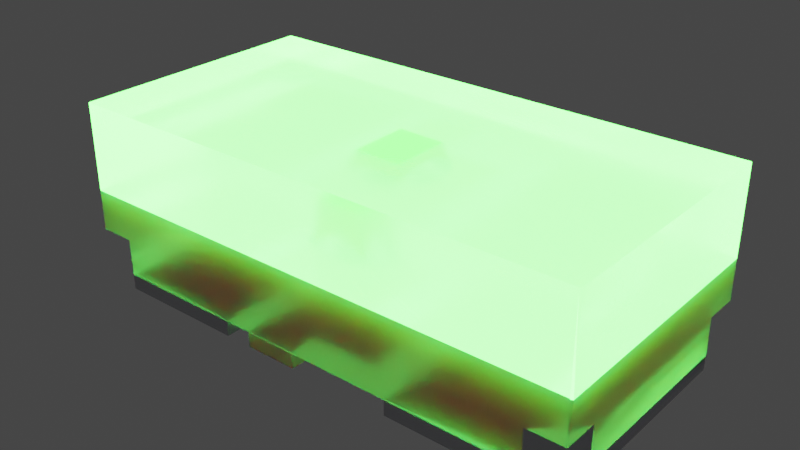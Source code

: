 # Source: LED_0402_1005Metric_G.blend  (saved by Blender 4.1.23; exported with 4.5.12 LTS)
import bpy
from mathutils import Matrix  # noqa: F401  (used for matrix-valued properties, if any)

bpy.ops.wm.read_factory_settings(use_empty=True)
scene = bpy.context.scene
scene.name = 'Scene'

# ---- collections
col_collection = bpy.data.collections.new('Collection'); scene.collection.children.link(col_collection)

# ---- materials (node trees are filled in below, after node groups)
mat_plastic_case_white = bpy.data.materials.new('plastic_case_white')
mat_plastic_case_white.preview_render_type = 'CUBE'
mat_metal_pins = bpy.data.materials.new('metal_pins')
mat_metal_pins.preview_render_type = 'CUBE'
mat_translucent_green = bpy.data.materials.new('translucent_green')
mat_translucent_green.alpha_threshold = 0.4
mat_translucent_green.use_raytrace_refraction = True
mat_translucent_green.use_screen_refraction = True
mat_translucent_green.thickness_mode = 'SLAB'
mat_light_green = bpy.data.materials.new('light_green')

# ---- material node trees
mat_plastic_case_white.use_nodes = True; mat_plastic_case_white.node_tree.nodes.clear()
_N = mat_plastic_case_white.node_tree.nodes; _L = mat_plastic_case_white.node_tree.links
n0 = _N.new('ShaderNodeOutputMaterial'); n0.name = 'Material Output'; n0.location = (300, 300)
n1 = _N.new('ShaderNodeBsdfPrincipled'); n1.name = 'Principled BSDF'; n1.location = (-34, 272)
n1.distribution = 'GGX'
n1.subsurface_method = 'BURLEY'
n1.inputs[1].default_value = 0.02
n1.inputs[2].default_value = 0.4636
n1.inputs[3].default_value = 1.4
n1.inputs[8].default_value = 1.0
n1.inputs[10].default_value = 0.3682
n1.inputs[13].default_value = 0.6591
n1.inputs[18].default_value = 0.2318
n1.inputs[20].default_value = 0.6709
n1.inputs[24].default_value = 0.1191
n1.inputs[27].default_value = (0.0, 0.0, 0.0, 1.0)
n1.inputs[28].default_value = 1.0
n2 = _N.new('ShaderNodeMapping'); n2.name = 'Mapping'; n2.location = (-1010, 265)
n2.inputs[3].default_value = (3.0, 1.0, 1.0)
n3 = _N.new('ShaderNodeTexCoord'); n3.name = 'Texture Coordinate'; n3.location = (-1250, 180)
n4 = _N.new('ShaderNodeBump'); n4.name = 'Bump'; n4.location = (-376, -99)
n4.inputs[0].default_value = 0.05
n4.inputs[1].default_value = 1.0
n4.inputs[2].default_value = 1.0
n5 = _N.new('ShaderNodeTexNoise'); n5.name = 'Noise Texture'; n5.location = (-662, 176)
n5.inputs[2].default_value = 88.0
n5.inputs[3].default_value = 10.8
n5.inputs[4].default_value = 0.9167
n5.inputs[8].default_value = 1.6
n6 = _N.new('ShaderNodeValToRGB'); n6.name = 'ColorRamp'; n6.location = (-354, 186)
while len(n6.color_ramp.elements) > 1: n6.color_ramp.elements.remove(n6.color_ramp.elements[-1])
n6.color_ramp.elements[0].position = 0.0; n6.color_ramp.elements[0].color = (0.2596, 0.2596, 0.2596, 1.0)
_e = n6.color_ramp.elements.new(1.0); _e.color = (0.6303, 0.6303, 0.6303, 1.0)
n7 = _N.new('ShaderNodeMix'); n7.name = 'Mix'; n7.location = (-204, 152)
n7.data_type = 'RGBA'
n7.inputs[0].default_value = 0.3682
n7.inputs[7].default_value = (0.2525, 0.2525, 0.2525, 1.0)
_L.new(n5.outputs[0], n6.inputs[0])
_L.new(n1.outputs[0], n0.inputs[0])
_L.new(n3.outputs[2], n2.inputs[0])
_L.new(n2.outputs[0], n5.inputs[0])
_L.new(n5.outputs[0], n4.inputs[3])
_L.new(n4.outputs[0], n1.inputs[5])
_L.new(n6.outputs[0], n7.inputs[6])
_L.new(n7.outputs[2], n1.inputs[0])
n0.is_active_output = True
mat_metal_pins.use_nodes = True; mat_metal_pins.node_tree.nodes.clear()
_N = mat_metal_pins.node_tree.nodes; _L = mat_metal_pins.node_tree.links
n0 = _N.new('ShaderNodeMapping'); n0.name = 'Mapping'; n0.location = (-1447, -91)
n0.inputs[3].default_value = (4.8, 1.2, 1.1)
n1 = _N.new('ShaderNodeBsdfPrincipled'); n1.name = 'Principled BSDF'; n1.location = (-560, 254)
n1.distribution = 'GGX'
n1.subsurface_method = 'BURLEY'
n1.inputs[1].default_value = 0.7818
n1.inputs[2].default_value = 0.2886
n1.inputs[3].default_value = 1.45
n1.inputs[13].default_value = 0.0
n1.inputs[27].default_value = (0.0, 0.0, 0.0, 1.0)
n1.inputs[28].default_value = 1.0
n2 = _N.new('ShaderNodeOutputMaterial'); n2.name = 'Material Output.002'; n2.location = (-205, 253)
n2.width = 213
n3 = _N.new('ShaderNodeTexNoise'); n3.name = 'Noise Texture.002'; n3.location = (-1228, -73)
n3.inputs[2].default_value = 0.1
n3.inputs[3].default_value = 7.0
n3.inputs[4].default_value = 0.6
n3.inputs[8].default_value = 0.4
n4 = _N.new('ShaderNodeTexCoord'); n4.name = 'Texture Coordinate'; n4.location = (-1636, -116)
n5 = _N.new('ShaderNodeMix'); n5.name = 'Mix.001'; n5.location = (-921, 45)
n5.data_type = 'RGBA'
n5.inputs[6].default_value = (0.9398, 0.9547, 1.0, 1.0)
n5.inputs[7].default_value = (0.13, 0.1259, 0.1359, 1.0)
n6 = _N.new('ShaderNodeBump'); n6.name = 'Bump.001'; n6.location = (-1001, -227)
n6.inputs[0].default_value = 0.05
n6.inputs[1].default_value = 0.01
n6.inputs[2].default_value = 1.0
_L.new(n1.outputs[0], n2.inputs[0])
_L.new(n3.outputs[0], n6.inputs[3])
_L.new(n0.outputs[0], n3.inputs[0])
_L.new(n3.outputs[0], n5.inputs[0])
_L.new(n4.outputs[3], n0.inputs[0])
_L.new(n5.outputs[2], n1.inputs[0])
_L.new(n6.outputs[0], n1.inputs[5])
n2.is_active_output = True
mat_translucent_green.use_nodes = True; mat_translucent_green.node_tree.nodes.clear()
_N = mat_translucent_green.node_tree.nodes; _L = mat_translucent_green.node_tree.links
n0 = _N.new('ShaderNodeTexNoise'); n0.name = 'Noise Texture'; n0.location = (-674, 167)
n0.inputs[2].default_value = -2.2
n0.inputs[3].default_value = 2.6
n0.inputs[4].default_value = 0.6333
n0.inputs[8].default_value = -0.4
n1 = _N.new('ShaderNodeOutputMaterial'); n1.name = 'Material Output'; n1.location = (463, 225)
n2 = _N.new('ShaderNodeBsdfPrincipled'); n2.name = 'Principled BSDF'; n2.location = (-12, 309)
n2.distribution = 'GGX'
n2.subsurface_method = 'BURLEY'
n2.inputs[0].default_value = (0.6086, 0.6086, 0.6086, 1.0)
n2.inputs[3].default_value = 1.46
n2.inputs[8].default_value = 1.0
n2.inputs[10].default_value = 0.2
n2.inputs[18].default_value = 1.0
n2.inputs[27].default_value = (0.007504, 0.0853, 0.007008, 1.0)
n2.inputs[28].default_value = 70.0
n3 = _N.new('ShaderNodeValToRGB'); n3.name = 'ColorRamp'; n3.location = (-408, 81)
while len(n3.color_ramp.elements) > 1: n3.color_ramp.elements.remove(n3.color_ramp.elements[-1])
n3.color_ramp.elements[0].position = 0.2864; n3.color_ramp.elements[0].color = (0.08499, 0.08499, 0.08499, 1.0)
_e = n3.color_ramp.elements.new(0.8432); _e.color = (0.6208, 0.6208, 0.6208, 1.0)
n4 = _N.new('ShaderNodeValue'); n4.name = 'Value'; n4.location = (463, 65)
n4.outputs[0].default_value = 0.0
_L.new(n0.outputs[1], n3.inputs[0])
_L.new(n3.outputs[0], n2.inputs[2])
_L.new(n2.outputs[0], n1.inputs[0])
_L.new(n4.outputs[0], n1.inputs[3])
n1.is_active_output = True
mat_light_green.use_nodes = True; mat_light_green.node_tree.nodes.clear()
_N = mat_light_green.node_tree.nodes; _L = mat_light_green.node_tree.links
n0 = _N.new('ShaderNodeLayerWeight'); n0.name = 'Layer Weight'; n0.location = (-18066, 17)
n1 = _N.new('ShaderNodeParticleInfo'); n1.name = 'Particle Info'; n1.location = (-47217, 207)
n2 = _N.new('ShaderNodeRGB'); n2.name = 'RGB'; n2.location = (-92, 261)
n2.outputs[0].default_value = (0.0008535, 0.253, 0.0, 1.0)
n3 = _N.new('ShaderNodeBsdfPrincipled'); n3.name = 'Principled BSDF'; n3.location = (224, 517)
n3.distribution = 'GGX'
n3.subsurface_method = 'BURLEY'
n3.inputs[3].default_value = 1.45
n3.inputs[28].default_value = 70.0
n4 = _N.new('ShaderNodeOutputMaterial'); n4.name = 'Material Output'; n4.location = (717, 341)
_L.new(n2.outputs[0], n3.inputs[0])
_L.new(n2.outputs[0], n3.inputs[27])
_L.new(n3.outputs[0], n4.inputs[0])
n4.is_active_output = True

# ---- world
world_world = bpy.data.worlds.new('World'); scene.world = world_world
world_world.use_nodes = True; world_world.node_tree.nodes.clear()
_N = world_world.node_tree.nodes; _L = world_world.node_tree.links
n0 = _N.new('ShaderNodeOutputWorld'); n0.name = 'World Output'; n0.location = (300, 300)
n1 = _N.new('ShaderNodeBackground'); n1.name = 'Background'; n1.location = (10, 300)
n1.inputs[0].default_value = (0.05088, 0.05088, 0.05088, 1.0)
_L.new(n1.outputs[0], n0.inputs[0])
n0.is_active_output = True
world_world.color = (0.05088, 0.05088, 0.05088)
world_world.use_sun_shadow = False
world_world.sun_shadow_jitter_overblur = 0.0

# ---- meshes
me_shape_9_indexedfaceset = bpy.data.meshes.new('SHAPE_9_IndexedFaceSet')
me_shape_9_indexedfaceset.from_pydata([(0.02125, 0.02586, 0.05906), (0.02125, -0.02586, 0.05906), (-0.01815, -0.02276, 0.09449), (0.01815, 0.02276, 0.09449), (-0.01815, 0.02276, 0.09449), (0.01815, -0.02276, 0.09449), (-0.02125, 0.02586, 0.05906), (-0.02125, -0.02586, 0.05906), (0.01186, 0.004912, 0.09055), (0.009077, 0.009077, 0.09055), (0.0, 0.01284, 0.09055), (-0.004912, 0.01186, 0.09055), (0.03489, 0.0, 0.05906), (-0.00903, 0.0337, 0.05906), (0.02467, 0.02467, 0.05906), (0.0337, 0.00903, 0.05906), (-0.02067, 0.01193, 0.0748), (-0.01193, 0.02067, 0.0748), (0.0, 0.02386, 0.0748), (0.01193, 0.02067, 0.0748), (0.02067, 0.01193, 0.0748), (0.01284, 0.0, 0.09055), (-0.01284, 0.0, 0.09055), (-0.009077, -0.009077, 0.09055), (0.004912, -0.01186, 0.09055), (0.01186, -0.004912, 0.09055), (-0.03489, 0.0, 0.05906), (0.02467, -0.02467, 0.05906), (0.01745, -0.03022, 0.05906), (0.00903, -0.0337, 0.05906), (0.0, -0.03489, 0.05906), (-0.02467, -0.02467, 0.05906), (-0.03022, -0.01745, 0.05906), (-0.0337, -0.00903, 0.05906), (0.02067, -0.01193, 0.0748), (0.01193, -0.02067, 0.0748), (0.0, -0.02386, 0.0748), (-0.01193, -0.02067, 0.0748), (-0.02067, -0.01193, 0.0748), (-0.01186, -0.004912, 0.09055), (-0.004912, -0.01186, 0.09055), (0.0, -0.01284, 0.09055), (0.009077, -0.009077, 0.09055), (0.004912, 0.01186, 0.09055), (-0.009077, 0.009077, 0.09055), (-0.01186, 0.004912, 0.09055), (0.0337, -0.00903, 0.05906), (0.03022, -0.01745, 0.05906), (-0.00903, -0.0337, 0.05906), (-0.01745, -0.03022, 0.05906), (-0.0337, 0.00903, 0.05906), (-0.03022, 0.01745, 0.05906), (-0.02467, 0.02467, 0.05906), (-0.01745, 0.03022, 0.05906), (0.0, 0.03489, 0.05906), (0.00903, 0.0337, 0.05906), (0.01745, 0.03022, 0.05906), (0.03022, 0.01745, 0.05906), (0.1969, -0.09843, 0.126), (-0.1969, 0.09843, 0.05906), (0.1969, 0.09843, 0.126), (-0.1969, 0.09843, 0.126), (-0.1969, -0.09843, 0.126), (0.1969, 0.09843, 0.05906), (-0.008124, 0.05906, 0.0), (-0.008124, 0.09843, 0.0), (0.04109, -0.05906, 0.0), (-0.008124, -0.05906, 0.0), (0.04109, 0.05906, 0.0), (-0.008124, 0.05906, -0.01181), (-0.04921, 0.09843, -0.01181), (-0.008124, 0.09843, -0.01181), (-0.04921, -0.09843, 0.0), (-0.04921, 0.09843, 0.0), (-0.04921, -0.09843, -0.01181), (-0.008124, -0.09843, 0.0), (-0.008124, -0.09843, -0.01181), (0.04109, -0.05906, -0.01181), (-0.008124, -0.05906, -0.01181), (0.04109, 0.05906, -0.01181), (0.1969, 0.09843, 0.02756), (0.1969, -0.09843, 0.02756), (0.1693, -0.09843, 0.02756), (0.1969, -0.07087, 0.02756), (0.176, -0.08692, 0.02756), (0.1854, -0.07753, 0.02756), (0.1854, 0.07753, 0.0), (0.176, 0.08692, 0.0), (0.1693, 0.09843, 0.0), (0.1693, -0.09843, 0.0), (0.176, -0.08692, 0.0), (0.1693, 0.09843, 0.02756), (0.176, 0.08692, 0.02756), (0.1854, 0.07753, 0.02756), (0.1969, 0.07087, 0.02756), (0.1969, 0.07087, 0.0), (-0.1969, 0.09843, 0.02756), (-0.1693, 0.09843, 0.0), (-0.1693, -0.09843, 0.02756), (-0.1969, -0.09843, 0.02756), (-0.1969, -0.09843, 0.05906), (0.1969, -0.09843, 0.05906), (-0.1693, -0.09843, 0.0), (-0.1969, -0.07087, 0.0), (-0.1969, 0.07087, 0.0), (-0.1969, -0.07087, 0.02756), (-0.1969, 0.07087, 0.02756), (-0.176, 0.08692, 0.0), (-0.1693, 0.09843, 0.02756), (-0.1854, 0.07753, 0.02756), (-0.176, 0.08692, 0.02756), (-0.176, -0.08692, 0.02756), (-0.1854, -0.07753, 0.02756), (0.0689, -0.09843, 0.0), (0.1969, -0.07087, 0.0), (0.176, -0.08692, -0.01181), (0.1854, -0.07753, 0.0), (0.1969, -0.07087, -0.01181), (0.1693, -0.09843, -0.01181), (0.1854, -0.07753, -0.01181), (0.1693, 0.09843, -0.01181), (0.176, 0.08692, -0.01181), (0.1854, 0.07753, -0.01181), (0.1969, 0.07087, -0.01181), (0.0689, 0.09843, -0.01181), (0.0689, 0.09843, 0.0), (0.0689, -0.09843, -0.01181), (-0.0689, -0.09843, -0.01181), (-0.1969, -0.07087, -0.01181), (-0.1854, -0.07753, -0.01181), (-0.176, -0.08692, -0.01181), (-0.176, -0.08692, 0.0), (-0.1854, -0.07753, 0.0), (-0.0689, -0.09843, 0.0), (-0.0689, 0.09843, 0.0), (-0.1854, 0.07753, 0.0), (-0.1969, 0.07087, -0.01181), (-0.176, 0.08692, -0.01181), (-0.1854, 0.07753, -0.01181), (-0.1693, -0.09843, -0.01181), (-0.1693, 0.09843, -0.01181), (-0.0689, 0.09843, -0.01181)], [], [(5, 4, 2), (5, 7, 1), (4, 0, 6), (62, 101, 58), (6, 2, 4), (113, 86, 125), (16, 45, 44), (16, 22, 45), (16, 50, 26), (16, 51, 50), (20, 9, 8), (34, 20, 21), (35, 42, 24), (17, 53, 52), (17, 13, 53), (36, 40, 37), (36, 24, 41), (29, 36, 30), (48, 36, 37), (19, 43, 9), (19, 56, 55), (19, 14, 56), (20, 8, 21), (38, 23, 39), (31, 38, 32), (20, 15, 57), (20, 12, 15), (34, 25, 42), (34, 21, 25), (34, 46, 12), (34, 47, 46), (52, 16, 17), (104, 132, 135), (35, 28, 27), (35, 29, 28), (18, 11, 10), (13, 18, 54), (55, 18, 19), (14, 20, 57), (37, 40, 23), (37, 49, 48), (37, 31, 49), (38, 39, 22), (17, 44, 11), (27, 34, 35), (38, 33, 32), (38, 26, 33), (9, 22, 39), (9, 39, 23), (9, 23, 40), (9, 40, 41), (9, 41, 24), (9, 24, 42), (9, 42, 25), (9, 25, 21), (9, 21, 8), (9, 43, 10), (9, 10, 11), (9, 11, 44), (9, 44, 45), (9, 45, 22), (14, 12, 46), (14, 46, 47), (14, 47, 27), (14, 27, 28), (14, 28, 29), (14, 29, 30), (14, 30, 48), (14, 48, 49), (14, 49, 31), (14, 31, 32), (14, 32, 33), (14, 33, 26), (14, 26, 50), (14, 50, 51), (14, 51, 52), (14, 52, 53), (14, 53, 13), (14, 13, 54), (14, 54, 55), (14, 55, 56), (14, 57, 15), (14, 15, 12), (58, 63, 60), (58, 61, 62), (62, 59, 100), (69, 68, 79), (59, 60, 63), (69, 65, 64), (78, 79, 77), (72, 75, 67), (93, 95, 86), (73, 64, 65), (73, 67, 64), (73, 72, 67), (67, 77, 66), (74, 78, 76), (70, 65, 71), (70, 71, 69), (70, 69, 78), (70, 78, 74), (72, 76, 75), (124, 113, 125), (76, 67, 75), (77, 68, 66), (89, 84, 82), (83, 95, 94), (101, 81, 83), (116, 83, 85), (63, 94, 80), (63, 101, 83), (63, 83, 94), (85, 83, 81), (84, 81, 82), (84, 85, 81), (90, 85, 84), (89, 97, 88), (103, 112, 105), (117, 122, 123), (135, 131, 132), (107, 102, 131), (107, 131, 135), (97, 102, 107), (91, 87, 88), (87, 90, 89), (87, 116, 90), (38, 16, 26), (86, 116, 87), (88, 87, 89), (104, 105, 106), (86, 92, 93), (97, 91, 88), (80, 94, 93), (92, 80, 93), (91, 80, 92), (108, 96, 59), (63, 108, 59), (98, 89, 82), (91, 108, 63), (80, 91, 63), (100, 99, 98), (131, 98, 111), (101, 82, 81), (101, 100, 98), (101, 98, 82), (135, 106, 109), (107, 109, 110), (132, 111, 112), (100, 105, 99), (138, 104, 135), (106, 105, 100), (59, 96, 106), (59, 106, 100), (90, 118, 115), (110, 97, 107), (114, 123, 95), (96, 109, 106), (96, 110, 109), (96, 108, 110), (99, 111, 98), (112, 111, 99), (105, 112, 99), (119, 114, 116), (113, 90, 116), (113, 89, 90), (125, 87, 88), (125, 86, 87), (122, 126, 124), (115, 116, 90), (122, 87, 86), (86, 123, 122), (126, 115, 118), (126, 119, 115), (129, 136, 138), (124, 120, 121), (124, 121, 122), (127, 138, 141), (113, 118, 89), (121, 88, 87), (130, 102, 131), (124, 88, 120), (128, 104, 136), (59, 101, 63), (132, 128, 129), (127, 130, 129), (127, 139, 130), (95, 116, 114), (135, 133, 134), (141, 137, 140), (141, 138, 137), (102, 127, 133), (137, 135, 107), (129, 131, 132), (133, 131, 102), (133, 132, 131), (18, 43, 19), (134, 97, 107), (134, 107, 135), (127, 134, 133), (107, 140, 137), (1, 6, 0), (97, 141, 140), (70, 72, 73), (1, 3, 5), (67, 68, 64), (5, 3, 4), (5, 2, 7), (4, 3, 0), (62, 100, 101), (6, 7, 2), (113, 116, 86), (20, 19, 9), (34, 12, 20), (35, 34, 42), (36, 41, 40), (36, 35, 24), (29, 35, 36), (48, 30, 36), (38, 37, 23), (31, 37, 38), (52, 51, 16), (104, 103, 132), (18, 17, 11), (13, 17, 18), (55, 54, 18), (14, 19, 20), (17, 16, 44), (27, 47, 34), (58, 101, 63), (58, 60, 61), (62, 61, 59), (69, 64, 68), (59, 61, 60), (69, 71, 65), (78, 69, 79), (93, 94, 95), (67, 78, 77), (70, 73, 65), (72, 74, 76), (124, 126, 113), (76, 78, 67), (77, 79, 68), (89, 90, 84), (83, 114, 95), (116, 114, 83), (90, 116, 85), (89, 102, 97), (103, 132, 112), (117, 119, 122), (91, 92, 87), (38, 22, 16), (104, 103, 105), (86, 87, 92), (97, 108, 91), (98, 102, 89), (131, 102, 98), (135, 104, 106), (107, 135, 109), (132, 131, 111), (138, 136, 104), (90, 89, 118), (110, 108, 97), (114, 117, 123), (119, 117, 114), (122, 119, 126), (115, 119, 116), (122, 121, 87), (86, 95, 123), (129, 128, 136), (127, 129, 138), (113, 126, 118), (121, 120, 88), (130, 139, 102), (124, 125, 88), (128, 103, 104), (59, 100, 101), (132, 103, 128), (95, 86, 116), (135, 132, 133), (102, 139, 127), (137, 138, 135), (129, 130, 131), (18, 10, 43), (127, 141, 134), (107, 97, 140), (1, 7, 6), (97, 134, 141), (70, 74, 72), (1, 0, 3), (67, 66, 68)])
me_shape_9_indexedfaceset.polygons.foreach_set('use_smooth', [True] * 290)
me_shape_9_indexedfaceset.polygons.foreach_set('material_index', [3, 0, 0, 2, 0, 1, 1, 1, 1, 1, 1, 1, 1, 1, 1, 1, 1, 1, 1, 1, 1, 1, 1, 1, 1, 1, 1, 1, 1, 1, 1, 1, 2, 1, 1, 1, 1, 1, 1, 1, 1, 1, 1, 1, 1, 1, 1, 1, 1, 1, 1, 1, 1, 1, 1, 1, 1, 1, 1, 1, 1, 1, 1, 1, 1, 1, 1, 1, 1, 1, 1, 1, 1, 1, 1, 1, 1, 1, 1, 1, 1, 1, 1, 2, 2, 2, 0, 2, 0, 0, 0, 1, 0, 0, 0, 0, 0, 0, 0, 0, 0, 0, 1, 0, 0, 1, 0, 0, 1, 0, 0, 0, 1, 1, 1, 1, 0, 1, 1, 2, 2, 2, 2, 1, 2, 2, 1, 2, 2, 0, 1, 0, 1, 1, 1, 0, 0, 0, 0, 0, 0, 1, 0, 0, 0, 1, 1, 1, 0, 1, 0, 0, 0, 1, 1, 1, 1, 1, 1, 1, 1, 1, 1, 1, 1, 1, 1, 1, 1, 1, 1, 1, 1, 1, 1, 1, 1, 1, 1, 1, 1, 1, 2, 1, 1, 1, 2, 1, 1, 1, 1, 1, 1, 1, 1, 1, 1, 1, 1, 1, 0, 1, 0, 0, 0, 3, 0, 0, 2, 0, 1, 1, 1, 1, 1, 1, 1, 1, 1, 1, 1, 2, 1, 1, 1, 1, 1, 1, 2, 2, 2, 0, 2, 0, 0, 1, 0, 0, 0, 1, 0, 0, 1, 0, 1, 1, 0, 1, 1, 1, 1, 0, 1, 0, 0, 1, 1, 1, 1, 1, 1, 1, 1, 1, 1, 1, 1, 1, 1, 1, 1, 1, 1, 1, 1, 2, 1, 2, 1, 1, 1, 1, 1, 1, 1, 0, 1, 0, 0, 0])
_k = set([(0, 1), (0, 3), (0, 6), (1, 5), (1, 7), (2, 4), (2, 5), (2, 7), (3, 4), (3, 5), (4, 6), (6, 7), (8, 9), (8, 21), (9, 43), (10, 11), (10, 43), (11, 44), (12, 15), (12, 46), (13, 53), (13, 54), (14, 56), (14, 57), (15, 57), (21, 25), (22, 39), (22, 45), (23, 39), (23, 40), (24, 41), (24, 42), (25, 42), (26, 33), (26, 50), (27, 28), (27, 47), (28, 29), (29, 30), (30, 48), (31, 32), (31, 49), (32, 33), (40, 41), (44, 45), (46, 47), (48, 49), (50, 51), (51, 52), (52, 53), (54, 55), (55, 56), (58, 60), (58, 62), (58, 101), (59, 61), (59, 63), (59, 96), (59, 100), (60, 61), (60, 63), (61, 62), (62, 100), (63, 80), (63, 101), (64, 65), (64, 68), (64, 69), (65, 71), (65, 73), (66, 67), (66, 68), (66, 77), (67, 75), (67, 78), (68, 79), (69, 71), (69, 79), (70, 71), (70, 73), (70, 74), (72, 73), (72, 74), (72, 75), (74, 76), (75, 76), (76, 78), (77, 78), (77, 79), (80, 91), (80, 94), (81, 82), (81, 83), (81, 101), (82, 84), (82, 89), (83, 85), (83, 114), (84, 85), (88, 91), (88, 97), (88, 120), (88, 125), (89, 102), (89, 113), (89, 118), (91, 92), (92, 93), (93, 94), (94, 95), (95, 123), (96, 106), (96, 108), (97, 108), (97, 134), (97, 140), (98, 99), (98, 102), (98, 111), (99, 100), (99, 105), (100, 101), (102, 133), (102, 139), (103, 105), (103, 128), (104, 106), (104, 136), (105, 112), (106, 109), (108, 110), (109, 110), (111, 112), (113, 125), (113, 126), (114, 117), (115, 118), (115, 119), (117, 119), (117, 123), (118, 126), (120, 121), (120, 124), (121, 122), (122, 123), (124, 125), (124, 126), (127, 133), (127, 139), (127, 141), (128, 129), (128, 136), (129, 130), (130, 139), (133, 134), (134, 141), (136, 138), (137, 138), (137, 140), (140, 141)])
me_shape_9_indexedfaceset.attributes.new('sharp_edge', 'BOOLEAN', 'EDGE').data.foreach_set('value', [ (min(e.vertices), max(e.vertices)) in _k for e in me_shape_9_indexedfaceset.edges])
_uv = me_shape_9_indexedfaceset.uv_layers.new(name='UVMap')
_uv.uv.foreach_set('vector', [0.5464, 0.4407, 0.4542, 0.5564, 0.4542, 0.4407, 0.5464, 0.6539, 0.4463, 0.5639, 0.5543, 0.5639, 0.4542, 0.6539, 0.5543, 0.5639, 0.4463, 0.5639, 0.0003138, 0.7339, 1.0, 0.5639, 1.0, 0.7339, 0.5642, 0.5639, 0.4407, 0.6539, 0.5564, 0.6539, 0.6753, 0.2485, 0.9711, 0.6955, 0.6753, 0.7485, 0.5289, 0.6039, 0.511, 0.6439, 0.5216, 0.6439, 0.5289, 0.6039, 0.4985, 0.6439, 0.511, 0.6439, 0.5289, 0.6039, 0.5215, 0.5639, 0.4985, 0.5639, 0.5289, 0.6039, 0.5429, 0.5639, 0.5215, 0.5639, 0.5289, 0.6039, 0.5216, 0.6439, 0.511, 0.6439, 0.4682, 0.6039, 0.5289, 0.6039, 0.4985, 0.6439, 0.5306, 0.6039, 0.5234, 0.6439, 0.5128, 0.6439, 0.47, 0.6039, 0.456, 0.5639, 0.4376, 0.5639, 0.47, 0.6039, 0.4774, 0.5639, 0.456, 0.5639, 0.5003, 0.6039, 0.4878, 0.6439, 0.47, 0.6039, 0.5003, 0.6039, 0.5128, 0.6439, 0.5003, 0.6439, 0.5233, 0.5639, 0.5003, 0.6039, 0.5003, 0.5639, 0.4774, 0.5639, 0.5003, 0.6039, 0.47, 0.6039, 0.5306, 0.6039, 0.5128, 0.6439, 0.5234, 0.6439, 0.5306, 0.6039, 0.5446, 0.5639, 0.5233, 0.5639, 0.5306, 0.6039, 0.563, 0.5639, 0.5446, 0.5639, 0.5289, 0.6039, 0.511, 0.6439, 0.4985, 0.6439, 0.4682, 0.6039, 0.4755, 0.6439, 0.4861, 0.6439, 0.4359, 0.5639, 0.4682, 0.6039, 0.4542, 0.5639, 0.5289, 0.6039, 0.5215, 0.5639, 0.5429, 0.5639, 0.5289, 0.6039, 0.4985, 0.5639, 0.5215, 0.5639, 0.4682, 0.6039, 0.4861, 0.6439, 0.4755, 0.6439, 0.4682, 0.6039, 0.4985, 0.6439, 0.4861, 0.6439, 0.4682, 0.6039, 0.4756, 0.5639, 0.4985, 0.5639, 0.4682, 0.6039, 0.4542, 0.5639, 0.4756, 0.5639, 0.4376, 0.5612, 0.4478, 0.5289, 0.47, 0.551, 0.0003138, 0.6785, 0.02952, 0.3016, 0.02952, 0.6955, 0.5306, 0.6039, 0.5446, 0.5639, 0.563, 0.5639, 0.5306, 0.6039, 0.5233, 0.5639, 0.5446, 0.5639, 0.5003, 0.6039, 0.4878, 0.6439, 0.5003, 0.6439, 0.4774, 0.5639, 0.5003, 0.6039, 0.5003, 0.5639, 0.5233, 0.5639, 0.5003, 0.6039, 0.5306, 0.6039, 0.5612, 0.5639, 0.5289, 0.6039, 0.5429, 0.5639, 0.47, 0.6039, 0.4878, 0.6439, 0.4773, 0.6439, 0.47, 0.6039, 0.456, 0.5639, 0.4774, 0.5639, 0.47, 0.6039, 0.4376, 0.5639, 0.456, 0.5639, 0.4682, 0.6039, 0.4861, 0.6439, 0.4985, 0.6439, 0.47, 0.6039, 0.4773, 0.6439, 0.4878, 0.6439, 0.563, 0.4359, 0.5528, 0.4682, 0.5306, 0.4461, 0.4682, 0.6039, 0.4756, 0.5639, 0.4542, 0.5639, 0.4682, 0.6039, 0.4985, 0.5639, 0.4756, 0.5639, 0.5234, 0.5216, 0.4677, 0.4985, 0.4702, 0.4861, 0.5234, 0.5216, 0.4702, 0.4861, 0.4773, 0.4755, 0.5234, 0.5216, 0.4773, 0.4755, 0.4878, 0.4684, 0.5234, 0.5216, 0.4878, 0.4684, 0.5003, 0.4659, 0.5234, 0.5216, 0.5003, 0.4659, 0.5128, 0.4684, 0.5234, 0.5216, 0.5128, 0.4684, 0.5234, 0.4755, 0.5234, 0.5216, 0.5234, 0.4755, 0.5304, 0.4861, 0.5234, 0.5216, 0.5304, 0.4861, 0.5329, 0.4985, 0.5234, 0.5216, 0.5329, 0.4985, 0.5304, 0.511, 0.5234, 0.5216, 0.5128, 0.5287, 0.5003, 0.5312, 0.5234, 0.5216, 0.5003, 0.5312, 0.4878, 0.5287, 0.5234, 0.5216, 0.4878, 0.5287, 0.4773, 0.5216, 0.5234, 0.5216, 0.4773, 0.5216, 0.4702, 0.511, 0.5234, 0.5216, 0.4702, 0.511, 0.4677, 0.4985, 0.563, 0.5612, 0.5889, 0.4985, 0.5859, 0.4756, 0.563, 0.5612, 0.5859, 0.4756, 0.5771, 0.4542, 0.563, 0.5612, 0.5771, 0.4542, 0.563, 0.4359, 0.563, 0.5612, 0.563, 0.4359, 0.5446, 0.4218, 0.563, 0.5612, 0.5446, 0.4218, 0.5233, 0.4129, 0.563, 0.5612, 0.5233, 0.4129, 0.5003, 0.4099, 0.563, 0.5612, 0.5003, 0.4099, 0.4774, 0.4129, 0.563, 0.5612, 0.4774, 0.4129, 0.456, 0.4218, 0.563, 0.5612, 0.456, 0.4218, 0.4376, 0.4359, 0.563, 0.5612, 0.4376, 0.4359, 0.4236, 0.4542, 0.563, 0.5612, 0.4236, 0.4542, 0.4147, 0.4756, 0.563, 0.5612, 0.4147, 0.4756, 0.4117, 0.4985, 0.563, 0.5612, 0.4117, 0.4985, 0.4147, 0.5215, 0.563, 0.5612, 0.4147, 0.5215, 0.4236, 0.5429, 0.563, 0.5612, 0.4236, 0.5429, 0.4376, 0.5612, 0.563, 0.5612, 0.4376, 0.5612, 0.456, 0.5753, 0.563, 0.5612, 0.456, 0.5753, 0.4774, 0.5842, 0.563, 0.5612, 0.4774, 0.5842, 0.5003, 0.5872, 0.563, 0.5612, 0.5003, 0.5872, 0.5233, 0.5842, 0.563, 0.5612, 0.5233, 0.5842, 0.5446, 0.5753, 0.563, 0.5612, 0.5771, 0.5429, 0.5859, 0.5215, 0.563, 0.5612, 0.5859, 0.5215, 0.5889, 0.4985, 0.2485, 0.7339, 0.7485, 0.5639, 0.7485, 0.7339, 1.0, 0.2485, 0.0003138, 0.7485, 0.0003138, 0.2485, 0.2485, 0.7339, 0.7485, 0.5639, 0.2485, 0.5639, 0.4797, 0.3839, 0.6047, 0.4139, 0.6047, 0.3839, 0.0003138, 0.5639, 1.0, 0.7339, 1.0, 0.5639, 0.6485, 0.3839, 0.7485, 0.4139, 0.6485, 0.4139, 0.4797, 0.3485, 0.6047, 0.6485, 0.6047, 0.3485, 0.3753, 0.2485, 0.4797, 0.2485, 0.4797, 0.3485, 0.9711, 0.4839, 1.0, 0.4139, 0.9711, 0.4139, 0.3753, 0.7485, 0.4797, 0.6485, 0.4797, 0.7485, 0.3753, 0.7485, 0.4797, 0.3485, 0.4797, 0.6485, 0.3753, 0.7485, 0.3753, 0.2485, 0.4797, 0.3485, 0.4797, 0.4139, 0.6047, 0.3839, 0.6047, 0.4139, 0.3753, 0.2485, 0.4797, 0.3485, 0.4797, 0.2485, 0.3753, 0.3839, 0.4797, 0.4139, 0.4797, 0.3839, 0.3753, 0.7485, 0.4797, 0.7485, 0.4797, 0.6485, 0.3753, 0.7485, 0.4797, 0.6485, 0.4797, 0.3485, 0.3753, 0.7485, 0.4797, 0.3485, 0.3753, 0.2485, 0.3753, 0.4139, 0.4797, 0.3839, 0.4797, 0.4139, 0.7485, 0.3839, 0.2485, 0.4139, 0.7485, 0.4139, 0.2485, 0.3839, 0.3485, 0.4139, 0.2485, 0.4139, 0.3485, 0.3839, 0.6485, 0.4139, 0.3485, 0.4139, 0.2485, 0.4139, 0.2778, 0.4839, 0.2485, 0.4839, 0.3185, 0.4839, 0.6785, 0.4139, 0.6785, 0.4839, 0.2485, 0.5639, 0.2485, 0.4839, 0.3185, 0.4839, 0.9711, 0.4139, 1.0, 0.4839, 0.9711, 0.4839, 0.7485, 0.5639, 0.6785, 0.4839, 0.7485, 0.4839, 0.7485, 0.5639, 0.2485, 0.5639, 0.3185, 0.4839, 0.7485, 0.5639, 0.3185, 0.4839, 0.6785, 0.4839, 0.9711, 0.3016, 1.0, 0.3185, 1.0, 0.2485, 0.9472, 0.2778, 1.0, 0.2485, 0.9303, 0.2485, 0.9472, 0.2778, 0.9711, 0.3016, 1.0, 0.2485, 0.9472, 0.4139, 0.9711, 0.4839, 0.9472, 0.4839, 0.9303, 0.2485, 0.07031, 0.7485, 0.9303, 0.7485, 0.0003138, 0.4139, 0.02952, 0.4839, 0.0003138, 0.4839, 1.0, 0.3185, 0.9711, 0.6955, 1.0, 0.6785, 0.02952, 0.6955, 0.05339, 0.2778, 0.02952, 0.3016, 0.05339, 0.7193, 0.07031, 0.2485, 0.05339, 0.2778, 0.05339, 0.7193, 0.05339, 0.2778, 0.02952, 0.6955, 0.07031, 0.7485, 0.07031, 0.2485, 0.05339, 0.7193, 0.7485, 0.4839, 0.7193, 0.4139, 0.7485, 0.4139, 0.9472, 0.7193, 0.9472, 0.2778, 0.9303, 0.2485, 0.9472, 0.7193, 0.9711, 0.3016, 0.9472, 0.2778, 0.4682, 0.6039, 0.5289, 0.6039, 0.4985, 0.5639, 0.9711, 0.6955, 0.9711, 0.3016, 0.9472, 0.7193, 0.9303, 0.7485, 0.9472, 0.7193, 0.9303, 0.2485, 0.6785, 0.4139, 0.3185, 0.4839, 0.6785, 0.4839, 0.9711, 0.4139, 0.9472, 0.4839, 0.9711, 0.4839, 0.07031, 0.4139, 0.9303, 0.4839, 0.9303, 0.4139, 1.0, 0.7485, 1.0, 0.6785, 0.9711, 0.6955, 0.9472, 0.7193, 1.0, 0.7485, 0.9711, 0.6955, 0.9303, 0.7485, 1.0, 0.7485, 0.9472, 0.7193, 0.07031, 0.4839, 0.0003138, 0.4839, 0.0003138, 0.5639, 1.0, 0.5639, 0.07031, 0.4839, 0.0003138, 0.5639, 0.07031, 0.4839, 0.9303, 0.4139, 0.9303, 0.4839, 0.9303, 0.4839, 0.07031, 0.4839, 1.0, 0.5639, 1.0, 0.4839, 0.9303, 0.4839, 1.0, 0.5639, 0.0003138, 0.5639, 0.0003138, 0.4839, 0.07031, 0.4839, 0.2778, 0.4139, 0.2485, 0.4839, 0.2778, 0.4839, 1.0, 0.5639, 0.9303, 0.4839, 1.0, 0.4839, 1.0, 0.5639, 0.0003138, 0.5639, 0.07031, 0.4839, 1.0, 0.5639, 0.07031, 0.4839, 0.9303, 0.4839, 0.02952, 0.4139, 0.0003138, 0.4839, 0.02952, 0.4839, 0.05339, 0.4139, 0.02952, 0.4839, 0.05339, 0.4839, 0.02952, 0.4139, 0.05339, 0.4839, 0.02952, 0.4839, 0.2485, 0.5639, 0.3185, 0.4839, 0.2485, 0.4839, 0.02952, 0.3839, 0.0003138, 0.4139, 0.02952, 0.4139, 0.6785, 0.4839, 0.3185, 0.4839, 0.2485, 0.5639, 0.7485, 0.5639, 0.7485, 0.4839, 0.6785, 0.4839, 0.7485, 0.5639, 0.6785, 0.4839, 0.2485, 0.5639, 0.2778, 0.4139, 0.2485, 0.3839, 0.2778, 0.3839, 0.7193, 0.4839, 0.7485, 0.4139, 0.7193, 0.4139, 0.3185, 0.4139, 0.6785, 0.3839, 0.6785, 0.4139, 0.0003138, 0.7485, 0.02952, 0.6955, 0.0003138, 0.6785, 0.0003138, 0.7485, 0.05339, 0.7193, 0.02952, 0.6955, 0.0003138, 0.7485, 0.07031, 0.7485, 0.05339, 0.7193, 0.0003138, 0.2485, 0.05339, 0.2778, 0.07031, 0.2485, 0.02952, 0.3016, 0.05339, 0.2778, 0.0003138, 0.2485, 0.0003138, 0.3185, 0.02952, 0.3016, 0.0003138, 0.2485, 0.9711, 0.3839, 1.0, 0.4139, 0.9711, 0.4139, 0.6753, 0.2485, 0.9472, 0.2778, 0.9711, 0.3016, 0.6753, 0.2485, 0.9303, 0.2485, 0.9472, 0.2778, 0.6753, 0.7485, 0.9472, 0.7193, 0.9303, 0.7485, 0.6753, 0.7485, 0.9711, 0.6955, 0.9472, 0.7193, 0.9711, 0.6955, 0.6753, 0.2485, 0.6753, 0.7485, 0.9472, 0.3839, 0.9711, 0.4139, 0.9472, 0.4139, 0.9711, 0.3839, 0.9472, 0.4139, 0.9711, 0.4139, 0.9711, 0.4139, 1.0, 0.3839, 0.9711, 0.3839, 0.6753, 0.2485, 0.9472, 0.2778, 0.9303, 0.2485, 0.6753, 0.2485, 0.9711, 0.3016, 0.9472, 0.2778, 0.02952, 0.3016, 0.0003138, 0.6785, 0.02952, 0.6955, 0.6753, 0.7485, 0.9303, 0.7485, 0.9472, 0.7193, 0.6753, 0.7485, 0.9472, 0.7193, 0.9711, 0.6955, 0.3253, 0.2485, 0.02952, 0.6955, 0.3253, 0.7485, 0.6753, 0.4139, 0.9303, 0.3839, 0.9303, 0.4139, 0.7193, 0.3839, 0.7485, 0.4139, 0.7193, 0.4139, 0.2778, 0.3839, 0.2485, 0.4139, 0.2778, 0.4139, 0.6753, 0.3839, 0.9303, 0.4139, 0.9303, 0.3839, 0.3185, 0.3839, 0.6785, 0.4139, 0.6785, 0.3839, 0.0003138, 0.7485, 1.0, 0.2485, 1.0, 0.7485, 0.02952, 0.4139, 0.0003138, 0.3839, 0.02952, 0.3839, 0.3253, 0.2485, 0.05339, 0.2778, 0.02952, 0.3016, 0.3253, 0.2485, 0.07031, 0.2485, 0.05339, 0.2778, 1.0, 0.6785, 0.9711, 0.3016, 1.0, 0.3185, 0.02952, 0.6955, 0.3253, 0.2485, 0.3253, 0.7485, 0.3253, 0.7485, 0.05339, 0.7193, 0.07031, 0.7485, 0.3253, 0.7485, 0.02952, 0.6955, 0.05339, 0.7193, 0.07031, 0.4139, 0.3253, 0.3839, 0.3253, 0.4139, 0.05339, 0.3839, 0.02952, 0.4139, 0.05339, 0.4139, 0.02952, 0.3839, 0.05339, 0.4139, 0.02952, 0.4139, 0.3253, 0.2485, 0.05339, 0.2778, 0.07031, 0.2485, 0.3253, 0.2485, 0.02952, 0.3016, 0.05339, 0.2778, 0.5003, 0.6039, 0.5128, 0.6439, 0.5306, 0.6039, 0.3253, 0.7485, 0.07031, 0.7485, 0.05339, 0.7193, 0.3253, 0.7485, 0.05339, 0.7193, 0.02952, 0.6955, 0.2485, 0.3839, 0.7485, 0.4139, 0.2485, 0.4139, 0.7193, 0.4139, 0.7485, 0.3839, 0.7193, 0.3839, 0.5543, 0.4329, 0.4463, 0.5642, 0.5543, 0.5642, 0.07031, 0.4139, 0.3253, 0.3839, 0.07031, 0.3839, 0.7485, 0.3839, 0.2485, 0.4139, 0.7485, 0.4139, 0.4329, 0.5639, 0.5564, 0.6539, 0.4407, 0.6539, 0.4797, 0.3485, 0.6047, 0.6485, 0.4797, 0.6485, 0.5464, 0.4407, 0.5464, 0.5564, 0.4542, 0.5564, 0.5464, 0.6539, 0.4542, 0.6539, 0.4463, 0.5639, 0.4542, 0.6539, 0.5464, 0.6539, 0.5543, 0.5639, 0.0003138, 0.7339, 0.0003138, 0.5639, 1.0, 0.5639, 0.5642, 0.5639, 0.4329, 0.5639, 0.4407, 0.6539, 0.6753, 0.2485, 0.9711, 0.3016, 0.9711, 0.6955, 0.5528, 0.6039, 0.5306, 0.6039, 0.5234, 0.6439, 0.4682, 0.6039, 0.4985, 0.5639, 0.5289, 0.6039, 0.5306, 0.6039, 0.5528, 0.6039, 0.5234, 0.6439, 0.5003, 0.6039, 0.5003, 0.6439, 0.4878, 0.6439, 0.5003, 0.6039, 0.5306, 0.6039, 0.5128, 0.6439, 0.5233, 0.5639, 0.5306, 0.6039, 0.5003, 0.6039, 0.4774, 0.5639, 0.5003, 0.5639, 0.5003, 0.6039, 0.4478, 0.6039, 0.47, 0.6039, 0.4773, 0.6439, 0.4376, 0.4359, 0.47, 0.4461, 0.4478, 0.4682, 0.5612, 0.5639, 0.5429, 0.5639, 0.5289, 0.6039, 0.0003138, 0.6785, 0.0003138, 0.3185, 0.02952, 0.3016, 0.5003, 0.6039, 0.47, 0.6039, 0.4878, 0.6439, 0.4774, 0.5639, 0.47, 0.6039, 0.5003, 0.6039, 0.5233, 0.5639, 0.5003, 0.5639, 0.5003, 0.6039, 0.563, 0.5612, 0.5306, 0.551, 0.5528, 0.5289, 0.47, 0.6039, 0.4478, 0.6039, 0.4773, 0.6439, 0.4359, 0.5639, 0.4542, 0.5639, 0.4682, 0.6039, 0.2485, 0.7339, 0.2485, 0.5639, 0.7485, 0.5639, 1.0, 0.2485, 1.0, 0.7485, 0.0003138, 0.7485, 0.2485, 0.7339, 0.7485, 0.7339, 0.7485, 0.5639, 0.4797, 0.3839, 0.4797, 0.4139, 0.6047, 0.4139, 0.0003138, 0.5639, 0.0003138, 0.7339, 1.0, 0.7339, 0.6485, 0.3839, 0.7485, 0.3839, 0.7485, 0.4139, 0.4797, 0.3485, 0.4797, 0.6485, 0.6047, 0.6485, 0.9711, 0.4839, 1.0, 0.4839, 1.0, 0.4139, 0.4797, 0.4139, 0.4797, 0.3839, 0.6047, 0.3839, 0.3753, 0.3839, 0.3753, 0.4139, 0.4797, 0.4139, 0.3753, 0.4139, 0.3753, 0.3839, 0.4797, 0.3839, 0.7485, 0.3839, 0.2485, 0.3839, 0.2485, 0.4139, 0.2485, 0.3839, 0.3485, 0.3839, 0.3485, 0.4139, 0.3485, 0.3839, 0.6485, 0.3839, 0.6485, 0.4139, 0.2485, 0.4139, 0.2778, 0.4139, 0.2778, 0.4839, 0.3185, 0.4839, 0.3185, 0.4139, 0.6785, 0.4139, 0.9711, 0.4139, 1.0, 0.4139, 1.0, 0.4839, 0.9472, 0.4139, 0.9711, 0.4139, 0.9711, 0.4839, 0.9303, 0.2485, 0.07031, 0.2485, 0.07031, 0.7485, 0.0003138, 0.4139, 0.02952, 0.4139, 0.02952, 0.4839, 1.0, 0.3185, 0.9711, 0.3016, 0.9711, 0.6955, 0.7485, 0.4839, 0.7193, 0.4839, 0.7193, 0.4139, 0.4682, 0.6039, 0.4985, 0.6439, 0.5289, 0.6039, 0.6785, 0.4139, 0.3185, 0.4139, 0.3185, 0.4839, 0.9711, 0.4139, 0.9472, 0.4139, 0.9472, 0.4839, 0.07031, 0.4139, 0.07031, 0.4839, 0.9303, 0.4839, 0.07031, 0.4839, 0.07031, 0.4139, 0.9303, 0.4139, 0.2778, 0.4139, 0.2485, 0.4139, 0.2485, 0.4839, 0.02952, 0.4139, 0.0003138, 0.4139, 0.0003138, 0.4839, 0.05339, 0.4139, 0.02952, 0.4139, 0.02952, 0.4839, 0.02952, 0.4139, 0.05339, 0.4139, 0.05339, 0.4839, 0.02952, 0.3839, 0.0003138, 0.3839, 0.0003138, 0.4139, 0.2778, 0.4139, 0.2485, 0.4139, 0.2485, 0.3839, 0.7193, 0.4839, 0.7485, 0.4839, 0.7485, 0.4139, 0.3185, 0.4139, 0.3185, 0.3839, 0.6785, 0.3839, 0.9711, 0.3839, 1.0, 0.3839, 1.0, 0.4139, 0.9711, 0.6955, 0.9711, 0.3016, 0.6753, 0.2485, 0.9472, 0.3839, 0.9711, 0.3839, 0.9711, 0.4139, 0.9711, 0.3839, 0.9472, 0.3839, 0.9472, 0.4139, 0.9711, 0.4139, 1.0, 0.4139, 1.0, 0.3839, 0.02952, 0.3016, 0.0003138, 0.3185, 0.0003138, 0.6785, 0.3253, 0.2485, 0.02952, 0.3016, 0.02952, 0.6955, 0.6753, 0.4139, 0.6753, 0.3839, 0.9303, 0.3839, 0.7193, 0.3839, 0.7485, 0.3839, 0.7485, 0.4139, 0.2778, 0.3839, 0.2485, 0.3839, 0.2485, 0.4139, 0.6753, 0.3839, 0.6753, 0.4139, 0.9303, 0.4139, 0.3185, 0.3839, 0.3185, 0.4139, 0.6785, 0.4139, 0.0003138, 0.7485, 0.0003138, 0.2485, 1.0, 0.2485, 0.02952, 0.4139, 0.0003138, 0.4139, 0.0003138, 0.3839, 1.0, 0.6785, 0.9711, 0.6955, 0.9711, 0.3016, 0.02952, 0.6955, 0.02952, 0.3016, 0.3253, 0.2485, 0.07031, 0.4139, 0.07031, 0.3839, 0.3253, 0.3839, 0.05339, 0.3839, 0.02952, 0.3839, 0.02952, 0.4139, 0.02952, 0.3839, 0.05339, 0.3839, 0.05339, 0.4139, 0.5003, 0.6039, 0.5003, 0.6439, 0.5128, 0.6439, 0.2485, 0.3839, 0.7485, 0.3839, 0.7485, 0.4139, 0.7193, 0.4139, 0.7485, 0.4139, 0.7485, 0.3839, 0.5543, 0.4329, 0.4463, 0.4329, 0.4463, 0.5642, 0.07031, 0.4139, 0.3253, 0.4139, 0.3253, 0.3839, 0.7485, 0.3839, 0.2485, 0.3839, 0.2485, 0.4139, 0.4329, 0.5639, 0.5642, 0.5639, 0.5564, 0.6539, 0.4797, 0.3485, 0.6047, 0.3485, 0.6047, 0.6485])
me_shape_9_indexedfaceset.materials.append(mat_plastic_case_white)
me_shape_9_indexedfaceset.materials.append(mat_metal_pins)
me_shape_9_indexedfaceset.materials.append(mat_translucent_green)
me_shape_9_indexedfaceset.materials.append(mat_light_green)
me_shape_9_indexedfaceset.update()
me_shape_9_indexedfaceset.normals_split_custom_set([tuple(v) for v in zip(*[iter([0.0, 0.0, 1.0, 0.0, 0.0, 1.0, 0.0, 0.0, 1.0, 0.0, -0.9962, 0.08716, 0.0, -0.9962, 0.08716, 0.0, -0.9962, 0.08716, 0.0, 0.9962, 0.08716, 0.0, 0.9962, 0.08716, 0.0, 0.9962, 0.08716, 0.0, -1.0, 0.0, 0.0, -1.0, 0.0, 0.0, -1.0, 0.0, -0.9962, 0.0, 0.08716, -0.9962, 0.0, 0.08716, -0.9962, 0.0, 0.08716, 0.0, 0.0, 1.0, 0.0, 0.0, 1.0, 0.0, 0.0, 1.0, -0.708, 0.3984, 0.5832, -0.7699, 0.2989, 0.5638, -0.5762, 0.5762, 0.5796, -0.708, 0.3984, 0.5832, -0.8321, 1.284e-06, 0.5546, -0.7699, 0.2989, 0.5638, -0.708, 0.3984, 0.5832, -0.7733, 0.1878, 0.6055, -0.7936, -2.977e-06, 0.6084, -0.708, 0.3984, 0.5832, -0.7094, 0.4096, 0.5736, -0.7733, 0.1878, 0.6055, 0.708, 0.3983, 0.5832, 0.5762, 0.5762, 0.5796, 0.7696, 0.2989, 0.5642, 0.708, -0.3984, 0.5832, 0.708, 0.3983, 0.5832, 0.8321, -1.284e-06, 0.5546, 0.4051, -0.7028, 0.5848, 0.5762, -0.5762, 0.5796, 0.3068, -0.7578, 0.5759, -0.4051, 0.7028, 0.5848, -0.4096, 0.7094, 0.5736, -0.5764, 0.5764, 0.5792, -0.4051, 0.7028, 0.5848, -0.211, 0.7874, 0.5792, -0.4096, 0.7094, 0.5736, -4.835e-09, -0.8105, 0.5857, -0.3068, -0.7578, 0.5759, -0.4051, -0.7028, 0.5848, -4.835e-09, -0.8105, 0.5857, 0.3068, -0.7578, 0.5759, 0.0, -0.8192, 0.5736, 0.211, -0.7874, 0.5792, -4.835e-09, -0.8105, 0.5857, 0.0, -0.8192, 0.5736, -0.211, -0.7874, 0.5792, -4.835e-09, -0.8105, 0.5857, -0.4051, -0.7028, 0.5848, 0.4051, 0.7028, 0.5848, 0.3068, 0.7578, 0.5759, 0.5762, 0.5762, 0.5796, 0.4051, 0.7028, 0.5848, 0.4096, 0.7094, 0.5736, 0.211, 0.7874, 0.5792, 0.4051, 0.7028, 0.5848, 0.5764, 0.5764, 0.5792, 0.4096, 0.7094, 0.5736, 0.708, 0.3983, 0.5832, 0.7696, 0.2989, 0.5642, 0.8321, -1.284e-06, 0.5546, -0.708, -0.3983, 0.5832, -0.5762, -0.5762, 0.5796, -0.7696, -0.2989, 0.5642, -0.5764, -0.5764, 0.5792, -0.708, -0.3983, 0.5832, -0.7094, -0.4096, 0.5736, 0.708, 0.3983, 0.5832, 0.7733, 0.1878, 0.6055, 0.7094, 0.4096, 0.5736, 0.708, 0.3983, 0.5832, 0.7936, 2.977e-06, 0.6084, 0.7733, 0.1878, 0.6055, 0.708, -0.3984, 0.5832, 0.7699, -0.2989, 0.5638, 0.5762, -0.5762, 0.5796, 0.708, -0.3984, 0.5832, 0.8321, -1.284e-06, 0.5546, 0.7699, -0.2989, 0.5638, 0.708, -0.3984, 0.5832, 0.7733, -0.1878, 0.6055, 0.7936, 2.977e-06, 0.6084, 0.708, -0.3984, 0.5832, 0.7094, -0.4096, 0.5736, 0.7733, -0.1878, 0.6055, -0.5764, 0.5764, 0.5792, -0.708, 0.3984, 0.5832, -0.4051, 0.7028, 0.5848, 0.0, 0.0, 1.0, 0.0, 0.0, 1.0, 0.0, 0.0, 1.0, 0.4051, -0.7028, 0.5848, 0.4096, -0.7094, 0.5736, 0.5764, -0.5764, 0.5792, 0.4051, -0.7028, 0.5848, 0.211, -0.7874, 0.5792, 0.4096, -0.7094, 0.5736, 4.835e-09, 0.8105, 0.5857, -0.3068, 0.7578, 0.5759, 0.0, 0.8192, 0.5736, -0.211, 0.7874, 0.5792, 4.835e-09, 0.8105, 0.5857, 0.0, 0.8192, 0.5736, 0.211, 0.7874, 0.5792, 4.835e-09, 0.8105, 0.5857, 0.4051, 0.7028, 0.5848, 0.5764, 0.5764, 0.5792, 0.708, 0.3983, 0.5832, 0.7094, 0.4096, 0.5736, -0.4051, -0.7028, 0.5848, -0.3068, -0.7578, 0.5759, -0.5762, -0.5762, 0.5796, -0.4051, -0.7028, 0.5848, -0.4096, -0.7094, 0.5736, -0.211, -0.7874, 0.5792, -0.4051, -0.7028, 0.5848, -0.5764, -0.5764, 0.5792, -0.4096, -0.7094, 0.5736, -0.708, -0.3983, 0.5832, -0.7696, -0.2989, 0.5642, -0.8321, 1.284e-06, 0.5546, -0.4051, 0.7028, 0.5848, -0.5762, 0.5762, 0.5796, -0.3068, 0.7578, 0.5759, 0.5764, -0.5764, 0.5792, 0.708, -0.3984, 0.5832, 0.4051, -0.7028, 0.5848, -0.708, -0.3983, 0.5832, -0.7733, -0.1878, 0.6055, -0.7094, -0.4096, 0.5736, -0.708, -0.3983, 0.5832, -0.7936, -2.977e-06, 0.6084, -0.7733, -0.1878, 0.6055, -1.043e-07, 0.0, 1.0, -3.212e-07, 0.0, 1.0, 4.965e-08, 0.0, 1.0, -1.043e-07, 0.0, 1.0, 4.965e-08, 0.0, 1.0, 9.231e-07, 0.0, 1.0, -1.043e-07, 0.0, 1.0, 9.231e-07, 0.0, 1.0, -3.863e-07, 0.0, 1.0, -1.043e-07, 0.0, 1.0, -3.863e-07, 0.0, 1.0, -6.088e-07, 0.0, 1.0, -1.043e-07, 0.0, 1.0, -6.088e-07, 0.0, 1.0, 1.655e-06, 0.0, 1.0, -1.043e-07, 0.0, 1.0, 1.655e-06, 0.0, 1.0, -2.062e-06, 0.0, 1.0, -1.043e-07, 0.0, 1.0, -2.062e-06, 0.0, 1.0, -6.835e-07, 0.0, 1.0, -1.043e-07, 0.0, 1.0, -6.835e-07, 0.0, 1.0, 1.977e-06, 0.0, 1.0, -1.043e-07, 0.0, 1.0, 1.977e-06, 0.0, 1.0, 0.0, 0.0, 1.0, -1.043e-07, 0.0, 1.0, -3.032e-06, 0.0, 1.0, 7.72e-07, 0.0, 1.0, -1.043e-07, 0.0, 1.0, 7.72e-07, 0.0, 1.0, 1.521e-07, 0.0, 1.0, -1.043e-07, 0.0, 1.0, 1.521e-07, 0.0, 1.0, 0.0, 0.0, 1.0, -1.043e-07, 0.0, 1.0, 0.0, 0.0, 1.0, 0.0, 0.0, 1.0, -1.043e-07, 0.0, 1.0, 0.0, 0.0, 1.0, -3.212e-07, 0.0, 1.0, 2.379e-07, 0.0, -1.0, -2.779e-06, 0.0, -1.0, 6.478e-07, 0.0, -1.0, 2.379e-07, 0.0, -1.0, 6.478e-07, 0.0, -1.0, 5.67e-07, 0.0, -1.0, 2.379e-07, 0.0, -1.0, 5.67e-07, 0.0, -1.0, 3.49e-07, 0.0, -1.0, 2.379e-07, 0.0, -1.0, 3.49e-07, 0.0, -1.0, 3.799e-07, 0.0, -1.0, 2.379e-07, 0.0, -1.0, 3.799e-07, 0.0, -1.0, 1.663e-07, 0.0, -1.0, 2.379e-07, 0.0, -1.0, 1.663e-07, 0.0, -1.0, -1.184e-08, 0.0, -1.0, 2.379e-07, 0.0, -1.0, -1.184e-08, 0.0, -1.0, -1.905e-07, 0.0, -1.0, 2.379e-07, 0.0, -1.0, -1.905e-07, 0.0, -1.0, -2.312e-07, 0.0, -1.0, 2.379e-07, 0.0, -1.0, -2.312e-07, 0.0, -1.0, -1.847e-07, 0.0, -1.0, 2.379e-07, 0.0, -1.0, -1.847e-07, 0.0, -1.0, -2.746e-07, 0.0, -1.0, 2.379e-07, 0.0, -1.0, -2.746e-07, 0.0, -1.0, 2.586e-08, 0.0, -1.0, 2.379e-07, 0.0, -1.0, 2.586e-08, 0.0, -1.0, 4.751e-07, 0.0, -1.0, 2.379e-07, 0.0, -1.0, 4.751e-07, 0.0, -1.0, 7.126e-08, 0.0, -1.0, 2.379e-07, 0.0, -1.0, 7.126e-08, 0.0, -1.0, -1.939e-07, 0.0, -1.0, 2.379e-07, 0.0, -1.0, -1.939e-07, 0.0, -1.0, 0.0, 0.0, -1.0, 2.379e-07, 0.0, -1.0, 0.0, 0.0, -1.0, -5.471e-08, 0.0, -1.0, 2.379e-07, 0.0, -1.0, -5.471e-08, 0.0, -1.0, -2.925e-07, 0.0, -1.0, 2.379e-07, 0.0, -1.0, -2.925e-07, 0.0, -1.0, -1.755e-07, 0.0, -1.0, 2.379e-07, 0.0, -1.0, -1.755e-07, 0.0, -1.0, 5.645e-07, 0.0, -1.0, 2.379e-07, 0.0, -1.0, 5.645e-07, 0.0, -1.0, 2.711e-06, 0.0, -1.0, 2.379e-07, 0.0, -1.0, 5.422e-06, 0.0, -1.0, -1.519e-06, 0.0, -1.0, 2.379e-07, 0.0, -1.0, -1.519e-06, 0.0, -1.0, -2.779e-06, 0.0, -1.0, 1.0, 0.0, 0.0, 1.0, 0.0, 0.0, 1.0, 0.0, 0.0, 0.0, 0.0, 1.0, 0.0, 0.0, 1.0, 0.0, 0.0, 1.0, -1.0, 0.0, 0.0, -1.0, 0.0, 0.0, -1.0, 0.0, 0.0, 0.0, 1.0, 0.0, 0.0, 1.0, 0.0, 0.0, 1.0, 0.0, 0.0, 1.0, 0.0, 0.0, 1.0, 0.0, 0.0, 1.0, 0.0, 1.0, 0.0, 0.0, 1.0, 0.0, 0.0, 1.0, 0.0, 0.0, 9.528e-09, 0.0, -1.0, 0.0, 0.0, -1.0, 0.0, 0.0, -1.0, 0.0, 0.0, 1.0, 0.0, 0.0, 1.0, 0.0, 0.0, 1.0, 0.6093, 0.7929, 0.0, 0.5012, 0.8653, 0.0, 0.6093, 0.7929, 0.0, 0.0, 0.0, 1.0, 0.0, 0.0, 1.0, 0.0, 0.0, 1.0, 0.0, 0.0, 1.0, 0.0, 0.0, 1.0, 0.0, 0.0, 1.0, 0.0, 0.0, 1.0, 0.0, 0.0, 1.0, 0.0, 0.0, 1.0, 0.0, -1.0, 0.0, 0.0, -1.0, 0.0, 0.0, -1.0, 0.0, 1.109e-08, 0.0, -1.0, 9.528e-09, 0.0, -1.0, 0.0, 0.0, -1.0, 0.0, 1.0, 0.0, 0.0, 1.0, 0.0, 0.0, 1.0, 0.0, 3.507e-09, 0.0, -1.0, 0.0, 0.0, -1.0, 0.0, 0.0, -1.0, 3.507e-09, 0.0, -1.0, 0.0, 0.0, -1.0, 9.528e-09, 0.0, -1.0, 3.507e-09, 0.0, -1.0, 9.528e-09, 0.0, -1.0, 1.109e-08, 0.0, -1.0, 0.0, -1.0, 0.0, 0.0, -1.0, 0.0, 0.0, -1.0, 0.0, -1.0, 0.0, 0.0, -1.0, 0.0, 0.0, -1.0, 0.0, 0.0, 1.0, 0.0, 0.0, 1.0, 0.0, 0.0, 1.0, 0.0, 0.0, 1.0, 0.0, 0.0, 1.0, 0.0, 0.0, 1.0, 0.0, 0.0, 0.8653, -0.5012, 0.0, 0.7929, -0.6093, 0.0, 0.8653, -0.5012, 0.0, 1.0, 0.0, 0.0, 1.0, 0.0, 0.0, 1.0, 0.0, 0.0, 1.0, 0.0, 0.0, 1.0, 0.0, 0.0, 1.0, 0.0, 0.0, 0.6093, -0.7929, 0.0, 0.5012, -0.8653, 0.0, 0.6093, -0.7929, 0.0, 1.0, 0.0, 0.0, 1.0, 0.0, 0.0, 1.0, 0.0, 0.0, 1.0, 0.0, 0.0, 1.0, 0.0, 0.0, 1.0, 0.0, 0.0, 1.0, 0.0, 0.0, 1.0, 0.0, 0.0, 1.0, 0.0, 0.0, 0.0, 0.0, -1.0, 0.0, 0.0, -1.0, 0.0, 0.0, -1.0, 0.0, 0.0, -1.0, 0.0, 0.0, -1.0, 0.0, 0.0, -1.0, 0.0, 0.0, -1.0, 0.0, 0.0, -1.0, 0.0, 0.0, -1.0, 0.7929, -0.6093, 0.0, 0.6093, -0.7929, 0.0, 0.7929, -0.6093, 0.0, 0.0, 0.0, -1.0, 0.0, 0.0, -1.0, 0.0, 0.0, -1.0, -0.5012, -0.8653, 0.0, -0.6093, -0.7929, 0.0, -0.5012, -0.8653, 0.0, -1.318e-09, 0.0, -1.0, -9.058e-09, 0.0, -1.0, -3.571e-08, 0.0, -1.0, 0.0, 0.0, -1.0, 0.0, 0.0, -1.0, 0.0, 0.0, -1.0, 0.0, 0.0, -1.0, 0.0, 0.0, -1.0, 0.0, 0.0, -1.0, 0.0, 0.0, -1.0, 0.0, 0.0, -1.0, 0.0, 0.0, -1.0, 0.0, 0.0, -1.0, 0.0, 0.0, -1.0, 0.0, 0.0, -1.0, 0.8653, 0.5012, 0.0, 0.7929, 0.6093, 0.0, 0.8653, 0.5012, 0.0, 0.0, 0.0, -1.0, 0.0, 0.0, -1.0, 0.0, 0.0, -1.0, 0.0, 0.0, -1.0, 0.0, 0.0, -1.0, 0.0, 0.0, -1.0, -0.708, -0.3983, 0.5832, -0.708, 0.3984, 0.5832, -0.7936, -2.977e-06, 0.6084, 0.0, 0.0, -1.0, 0.0, 0.0, -1.0, 0.0, 0.0, -1.0, 0.0, 0.0, -1.0, 0.0, 0.0, -1.0, 0.0, 0.0, -1.0, -1.0, 0.0, 0.0, -1.0, 0.0, 0.0, -1.0, 0.0, 0.0, 0.6093, 0.7929, 0.0, 0.7929, 0.6093, 0.0, 0.6093, 0.7929, 0.0, 0.0, 1.0, 0.0, 0.0, 1.0, 0.0, 0.0, 1.0, 0.0, 0.0, 0.0, -1.0, 0.0, 0.0, -1.0, 0.0, 0.0, -1.0, 0.0, 0.0, -1.0, 0.0, 0.0, -1.0, 0.0, 0.0, -1.0, 0.0, 0.0, -1.0, 0.0, 0.0, -1.0, 0.0, 0.0, -1.0, 0.0, 1.0, 7.025e-08, 0.0, 1.0, 0.0, 0.0, 1.0, 8.147e-08, 0.0, 1.0, 8.203e-09, 0.0, 1.0, 7.025e-08, 0.0, 1.0, 8.147e-08, 0.0, -1.0, 7.025e-08, 0.0, -1.0, 0.0, 0.0, -1.0, 0.0, 0.0, 1.0, 0.0, 0.0, 1.0, 7.025e-08, 0.0, 1.0, 8.203e-09, 0.0, 1.0, 0.0, 0.0, 1.0, 0.0, 0.0, 1.0, 8.203e-09, 0.0, -1.0, 8.147e-08, 0.0, -1.0, 0.0, 0.0, -1.0, 7.025e-08, -0.7929, -0.6093, 0.0, -0.8653, -0.5012, 0.0, -0.7929, -0.6093, 0.0, 0.0, -1.0, 8.203e-09, 0.0, -1.0, 0.0, 0.0, -1.0, 0.0, 0.0, -1.0, 8.203e-09, 0.0, -1.0, 8.147e-08, 0.0, -1.0, 7.025e-08, 0.0, -1.0, 8.203e-09, 0.0, -1.0, 7.025e-08, 0.0, -1.0, 0.0, -0.6093, 0.7929, 0.0, -0.5012, 0.8653, 0.0, -0.6093, 0.7929, 0.0, -0.7929, 0.6093, 0.0, -0.6093, 0.7929, 0.0, -0.7929, 0.6093, 0.0, -0.6093, -0.7929, 0.0, -0.7929, -0.6093, 0.0, -0.6093, -0.7929, 0.0, -1.0, 0.0, 0.0, -1.0, 0.0, 0.0, -1.0, 0.0, 0.0, -0.6093, 0.7929, 0.0, -0.5012, 0.8653, 0.0, -0.6093, 0.7929, 0.0, -1.0, 0.0, 0.0, -1.0, 0.0, 0.0, -1.0, 0.0, 0.0, -1.0, 0.0, 0.0, -1.0, 0.0, 0.0, -1.0, 0.0, 0.0, -1.0, 0.0, 0.0, -1.0, 0.0, 0.0, -1.0, 0.0, 0.0, 0.7929, -0.6093, 0.0, 0.8653, -0.5012, 0.0, 0.7929, -0.6093, 0.0, -0.7929, 0.6093, 0.0, -0.8653, 0.5012, 0.0, -0.7929, 0.6093, 0.0, 1.0, 0.0, 0.0, 1.0, 0.0, 0.0, 1.0, 0.0, 0.0, 6.872e-08, 0.0, -1.0, 8.55e-08, 0.0, -1.0, 0.0, 0.0, -1.0, 6.872e-08, 0.0, -1.0, 8.55e-08, 0.0, -1.0, 8.55e-08, 0.0, -1.0, 6.872e-08, 0.0, -1.0, 0.0, 0.0, -1.0, 8.55e-08, 0.0, -1.0, 6.872e-08, 0.0, -1.0, 8.55e-08, 0.0, -1.0, 0.0, 0.0, -1.0, 8.55e-08, 0.0, -1.0, 8.55e-08, 0.0, -1.0, 6.872e-08, 0.0, -1.0, 0.0, 0.0, -1.0, 8.55e-08, 0.0, -1.0, 6.872e-08, 0.0, -1.0, 0.6093, -0.7929, 0.0, 0.5012, -0.8653, 0.0, 0.6093, -0.7929, 0.0, 0.0, 0.0, 1.0, 0.0, 0.0, 1.0, 0.0, 0.0, 1.0, 0.0, 0.0, 1.0, 0.0, 0.0, 1.0, 0.0, 0.0, 1.0, 0.0, 0.0, 1.0, 0.0, 0.0, 1.0, 0.0, 0.0, 1.0, 0.0, 0.0, 1.0, 0.0, 0.0, 1.0, 0.0, 0.0, 1.0, -9.058e-09, 0.0, -1.0, 3.319e-09, 0.0, -1.0, 0.0, 0.0, -1.0, 0.7929, -0.6093, 0.0, 0.6093, -0.7929, 0.0, 0.7929, -0.6093, 0.0, 0.6093, 0.7929, 0.0, 0.7929, 0.6093, 0.0, 0.6093, 0.7929, 0.0, 0.6093, 0.7929, 0.0, 0.5012, 0.8653, 0.0, 0.6093, 0.7929, 0.0, 3.319e-09, 0.0, -1.0, 0.0, 0.0, -1.0, 0.0, 0.0, -1.0, 3.319e-09, 0.0, -1.0, 3.313e-09, 0.0, -1.0, 0.0, 0.0, -1.0, 7.419e-10, 0.0, -1.0, 3.144e-08, 0.0, -1.0, 8.297e-09, 0.0, -1.0, 0.0, 0.0, -1.0, 0.0, 0.0, -1.0, 0.0, 0.0, -1.0, 0.0, 0.0, -1.0, 0.0, 0.0, -1.0, -9.058e-09, 0.0, -1.0, -1.89e-09, 0.0, -1.0, 8.297e-09, 0.0, -1.0, -4.504e-09, 0.0, -1.0, 0.0, -1.0, 0.0, 0.0, -1.0, 0.0, 0.0, -1.0, 0.0, 0.7929, 0.6093, 0.0, 0.8653, 0.5012, 0.0, 0.7929, 0.6093, 0.0, -0.7929, -0.6093, 0.0, -0.8653, -0.5012, 0.0, -0.7929, -0.6093, 0.0, 0.0, 1.0, 0.0, 0.0, 1.0, 0.0, 0.0, 1.0, 0.0, -1.0, 0.0, 0.0, -1.0, 0.0, 0.0, -1.0, 0.0, 0.0, 0.0, 0.0, 1.0, 0.0, 0.0, 1.0, 0.0, 0.0, 1.0, -0.6093, -0.7929, 0.0, -0.5012, -0.8653, 0.0, -0.6093, -0.7929, 0.0, -1.89e-09, 0.0, -1.0, 0.0, 0.0, -1.0, 7.419e-10, 0.0, -1.0, -1.89e-09, 0.0, -1.0, 0.0, 0.0, -1.0, 0.0, 0.0, -1.0, 0.0, 0.0, 1.0, 0.0, 0.0, 1.0, 0.0, 0.0, 1.0, 0.0, 0.0, 1.0, 0.0, 0.0, 1.0, 0.0, 0.0, 1.0, -4.504e-09, 0.0, -1.0, 0.0, 0.0, -1.0, 0.0, 0.0, -1.0, -4.504e-09, 0.0, -1.0, 8.297e-09, 0.0, -1.0, 0.0, 0.0, -1.0, 0.0, -1.0, 0.0, 0.0, -1.0, 0.0, 0.0, -1.0, 0.0, -0.7929, 0.6093, 0.0, -0.6093, 0.7929, 0.0, -0.7929, 0.6093, 0.0, -0.6093, -0.7929, 0.0, -0.7929, -0.6093, 0.0, -0.6093, -0.7929, 0.0, 0.0, 0.0, 1.0, 0.0, 0.0, 1.0, 0.0, 0.0, 1.0, 0.0, 0.0, 1.0, 0.0, 0.0, 1.0, 0.0, 0.0, 1.0, 4.835e-09, 0.8105, 0.5857, 0.3068, 0.7578, 0.5759, 0.4051, 0.7028, 0.5848, 0.0, 0.0, 1.0, 0.0, 0.0, 1.0, 0.0, 0.0, 1.0, 0.0, 0.0, 1.0, 0.0, 0.0, 1.0, 0.0, 0.0, 1.0, 1.0, 0.0, 0.0, 1.0, 0.0, 0.0, 1.0, 0.0, 0.0, -0.7929, 0.6093, 0.0, -0.8653, 0.5012, 0.0, -0.7929, 0.6093, 0.0, 0.0, 0.0, -1.0, 0.0, 0.0, -1.0, 0.0, 0.0, -1.0, 0.0, 1.0, 0.0, 0.0, 1.0, 0.0, 0.0, 1.0, 0.0, -1.0, 0.0, 0.0, -1.0, 0.0, 0.0, -1.0, 0.0, 0.0, 0.9962, 0.0, 0.08716, 0.9962, 0.0, 0.08716, 0.9962, 0.0, 0.08716, 0.0, 0.0, 1.0, 0.0, 0.0, 1.0, 0.0, 0.0, 1.0, 0.0, 0.0, 1.0, 0.0, 0.0, 1.0, 0.0, 0.0, 1.0, 0.0, -0.9962, 0.08716, 0.0, -0.9962, 0.08716, 0.0, -0.9962, 0.08716, 0.0, 0.9962, 0.08716, 0.0, 0.9962, 0.08716, 0.0, 0.9962, 0.08716, 0.0, -1.0, 0.0, 0.0, -1.0, 0.0, 0.0, -1.0, 0.0, -0.9962, 0.0, 0.08716, -0.9962, 0.0, 0.08716, -0.9962, 0.0, 0.08716, 0.0, 0.0, 1.0, 0.0, 0.0, 1.0, 0.0, 0.0, 1.0, 0.708, 0.3983, 0.5832, 0.4051, 0.7028, 0.5848, 0.5762, 0.5762, 0.5796, 0.708, -0.3984, 0.5832, 0.7936, 2.977e-06, 0.6084, 0.708, 0.3983, 0.5832, 0.4051, -0.7028, 0.5848, 0.708, -0.3984, 0.5832, 0.5762, -0.5762, 0.5796, -4.835e-09, -0.8105, 0.5857, 0.0, -0.8192, 0.5736, -0.3068, -0.7578, 0.5759, -4.835e-09, -0.8105, 0.5857, 0.4051, -0.7028, 0.5848, 0.3068, -0.7578, 0.5759, 0.211, -0.7874, 0.5792, 0.4051, -0.7028, 0.5848, -4.835e-09, -0.8105, 0.5857, -0.211, -0.7874, 0.5792, 0.0, -0.8192, 0.5736, -4.835e-09, -0.8105, 0.5857, -0.708, -0.3983, 0.5832, -0.4051, -0.7028, 0.5848, -0.5762, -0.5762, 0.5796, -0.5764, -0.5764, 0.5792, -0.4051, -0.7028, 0.5848, -0.708, -0.3983, 0.5832, -0.5764, 0.5764, 0.5792, -0.7094, 0.4096, 0.5736, -0.708, 0.3984, 0.5832, 0.0, 0.0, 1.0, 0.0, 0.0, 1.0, 0.0, 0.0, 1.0, 4.835e-09, 0.8105, 0.5857, -0.4051, 0.7028, 0.5848, -0.3068, 0.7578, 0.5759, -0.211, 0.7874, 0.5792, -0.4051, 0.7028, 0.5848, 4.835e-09, 0.8105, 0.5857, 0.211, 0.7874, 0.5792, 0.0, 0.8192, 0.5736, 4.835e-09, 0.8105, 0.5857, 0.5764, 0.5764, 0.5792, 0.4051, 0.7028, 0.5848, 0.708, 0.3983, 0.5832, -0.4051, 0.7028, 0.5848, -0.708, 0.3984, 0.5832, -0.5762, 0.5762, 0.5796, 0.5764, -0.5764, 0.5792, 0.7094, -0.4096, 0.5736, 0.708, -0.3984, 0.5832, 1.0, 0.0, 0.0, 1.0, 0.0, 0.0, 1.0, 0.0, 0.0, 0.0, 0.0, 1.0, 0.0, 0.0, 1.0, 0.0, 0.0, 1.0, -1.0, 0.0, 0.0, -1.0, 0.0, 0.0, -1.0, 0.0, 0.0, 0.0, 1.0, 0.0, 0.0, 1.0, 0.0, 0.0, 1.0, 0.0, 0.0, 1.0, 0.0, 0.0, 1.0, 0.0, 0.0, 1.0, 0.0, 1.0, 0.0, 0.0, 1.0, 0.0, 0.0, 1.0, 0.0, 0.0, 9.528e-09, 0.0, -1.0, 0.0, 0.0, -1.0, 0.0, 0.0, -1.0, 0.6093, 0.7929, 0.0, 0.5012, 0.8653, 0.0, 0.5012, 0.8653, 0.0, 0.0, -1.0, 0.0, 0.0, -1.0, 0.0, 0.0, -1.0, 0.0, 0.0, 1.0, 0.0, 0.0, 1.0, 0.0, 0.0, 1.0, 0.0, 0.0, -1.0, 0.0, 0.0, -1.0, 0.0, 0.0, -1.0, 0.0, -1.0, 0.0, 0.0, -1.0, 0.0, 0.0, -1.0, 0.0, 0.0, 1.0, 0.0, 0.0, 1.0, 0.0, 0.0, 1.0, 0.0, 0.0, 1.0, 0.0, 0.0, 1.0, 0.0, 0.0, 1.0, 0.0, 0.0, 0.8653, -0.5012, 0.0, 0.7929, -0.6093, 0.0, 0.7929, -0.6093, 0.0, 1.0, 0.0, 0.0, 1.0, 0.0, 0.0, 1.0, 0.0, 0.0, 0.6093, -0.7929, 0.0, 0.5012, -0.8653, 0.0, 0.5012, -0.8653, 0.0, 0.7929, -0.6093, 0.0, 0.6093, -0.7929, 0.0, 0.6093, -0.7929, 0.0, 0.0, 0.0, -1.0, 0.0, 0.0, -1.0, 0.0, 0.0, -1.0, -0.5012, -0.8653, 0.0, -0.6093, -0.7929, 0.0, -0.6093, -0.7929, 0.0, -1.318e-09, 0.0, -1.0, 3.313e-09, 0.0, -1.0, -9.058e-09, 0.0, -1.0, 0.8653, 0.5012, 0.0, 0.7929, 0.6093, 0.0, 0.7929, 0.6093, 0.0, -0.708, -0.3983, 0.5832, -0.8321, 1.284e-06, 0.5546, -0.708, 0.3984, 0.5832, -1.0, 0.0, 0.0, -1.0, 0.0, 0.0, -1.0, 0.0, 0.0, 0.6093, 0.7929, 0.0, 0.7929, 0.6093, 0.0, 0.7929, 0.6093, 0.0, 0.0, 1.0, 0.0, 0.0, 1.0, 7.025e-08, 0.0, 1.0, 0.0, 0.0, -1.0, 7.025e-08, 0.0, -1.0, 0.0, 0.0, -1.0, 0.0, -0.7929, -0.6093, 0.0, -0.8653, -0.5012, 0.0, -0.8653, -0.5012, 0.0, -0.6093, 0.7929, 0.0, -0.5012, 0.8653, 0.0, -0.5012, 0.8653, 0.0, -0.7929, 0.6093, 0.0, -0.6093, 0.7929, 0.0, -0.6093, 0.7929, 0.0, -0.6093, -0.7929, 0.0, -0.7929, -0.6093, 0.0, -0.7929, -0.6093, 0.0, -0.6093, 0.7929, 0.0, -0.5012, 0.8653, 0.0, -0.5012, 0.8653, 0.0, 0.7929, -0.6093, 0.0, 0.8653, -0.5012, 0.0, 0.8653, -0.5012, 0.0, -0.7929, 0.6093, 0.0, -0.8653, 0.5012, 0.0, -0.8653, 0.5012, 0.0, 1.0, 0.0, 0.0, 1.0, 0.0, 0.0, 1.0, 0.0, 0.0, 0.6093, -0.7929, 0.0, 0.5012, -0.8653, 0.0, 0.5012, -0.8653, 0.0, -9.058e-09, 0.0, -1.0, 3.313e-09, 0.0, -1.0, 3.319e-09, 0.0, -1.0, 0.7929, -0.6093, 0.0, 0.6093, -0.7929, 0.0, 0.6093, -0.7929, 0.0, 0.6093, 0.7929, 0.0, 0.7929, 0.6093, 0.0, 0.7929, 0.6093, 0.0, 0.6093, 0.7929, 0.0, 0.5012, 0.8653, 0.0, 0.5012, 0.8653, 0.0, 7.419e-10, 0.0, -1.0, 0.0, 0.0, -1.0, 3.144e-08, 0.0, -1.0, -1.89e-09, 0.0, -1.0, 7.419e-10, 0.0, -1.0, 8.297e-09, 0.0, -1.0, 0.0, -1.0, 0.0, 0.0, -1.0, 0.0, 0.0, -1.0, 0.0, 0.7929, 0.6093, 0.0, 0.8653, 0.5012, 0.0, 0.8653, 0.5012, 0.0, -0.7929, -0.6093, 0.0, -0.8653, -0.5012, 0.0, -0.8653, -0.5012, 0.0, 0.0, 1.0, 0.0, 0.0, 1.0, 0.0, 0.0, 1.0, 0.0, -1.0, 0.0, 0.0, -1.0, 0.0, 0.0, -1.0, 0.0, 0.0, 0.0, 0.0, 1.0, 0.0, 0.0, 1.0, 0.0, 0.0, 1.0, -0.6093, -0.7929, 0.0, -0.5012, -0.8653, 0.0, -0.5012, -0.8653, 0.0, 0.0, 0.0, 1.0, 0.0, 0.0, 1.0, 0.0, 0.0, 1.0, 0.0, 0.0, 1.0, 0.0, 0.0, 1.0, 0.0, 0.0, 1.0, 0.0, -1.0, 0.0, 0.0, -1.0, 0.0, 0.0, -1.0, 0.0, -0.7929, 0.6093, 0.0, -0.6093, 0.7929, 0.0, -0.6093, 0.7929, 0.0, -0.6093, -0.7929, 0.0, -0.7929, -0.6093, 0.0, -0.7929, -0.6093, 0.0, 4.835e-09, 0.8105, 0.5857, 0.0, 0.8192, 0.5736, 0.3068, 0.7578, 0.5759, 1.0, 0.0, 0.0, 1.0, 0.0, 0.0, 1.0, 0.0, 0.0, -0.7929, 0.6093, 0.0, -0.8653, 0.5012, 0.0, -0.8653, 0.5012, 0.0, 0.0, 0.0, -1.0, 0.0, 0.0, -1.0, 0.0, 0.0, -1.0, 0.0, 1.0, 0.0, 0.0, 1.0, 0.0, 0.0, 1.0, 0.0, -1.0, 0.0, 0.0, -1.0, 0.0, 0.0, -1.0, 0.0, 0.0, 0.9962, 0.0, 0.08716, 0.9962, 0.0, 0.08716, 0.9962, 0.0, 0.08716, 0.0, 0.0, 1.0, 0.0, 0.0, 1.0, 0.0, 0.0, 1.0])] * 3)])

# ---- objects
ob_shape_9_indexedfaceset = bpy.data.objects.new('SHAPE_9_IndexedFaceSet', me_shape_9_indexedfaceset)

# ---- transforms, parenting, visibility, modifiers, constraints
ob_shape_9_indexedfaceset.location = (0.0, 0.0, 0.0)
ob_shape_9_indexedfaceset.scale = (2.54, 2.54, 2.54)
_m = ob_shape_9_indexedfaceset.modifiers.new('Bevel', 'BEVEL')
_m.segments = 3

# ---- collection membership
col_collection.objects.link(ob_shape_9_indexedfaceset)

# ---- scene / render settings (as saved in the file)
scene.frame_start = 1; scene.frame_end = 250; scene.frame_set(1)
scene.render.engine = 'CYCLES'
scene.cycles.sampling_pattern = 'TABULATED_SOBOL'
scene.cycles.use_light_tree = False
scene.eevee.ray_tracing_options.trace_max_roughness = 0.0
scene.view_settings.view_transform = 'Filmic'
bpy.context.view_layer.update()

# ---- added for rendering (the .blend has no active camera): camera
cam_auto = bpy.data.cameras.new('AutoCamera')
cam_auto.lens = 50.0
cam_auto.sensor_width = 36.0
cam_auto.clip_end = 1000.0
ob_auto_camera = bpy.data.objects.new('AutoCamera', cam_auto)
scene.collection.objects.link(ob_auto_camera)
ob_auto_camera.location = (1.0868, -1.30319, 1.01362)
ob_auto_camera.rotation_euler = (1.09748, -7.21219e-08, 0.694738)
scene.camera = ob_auto_camera
bpy.context.view_layer.update()
